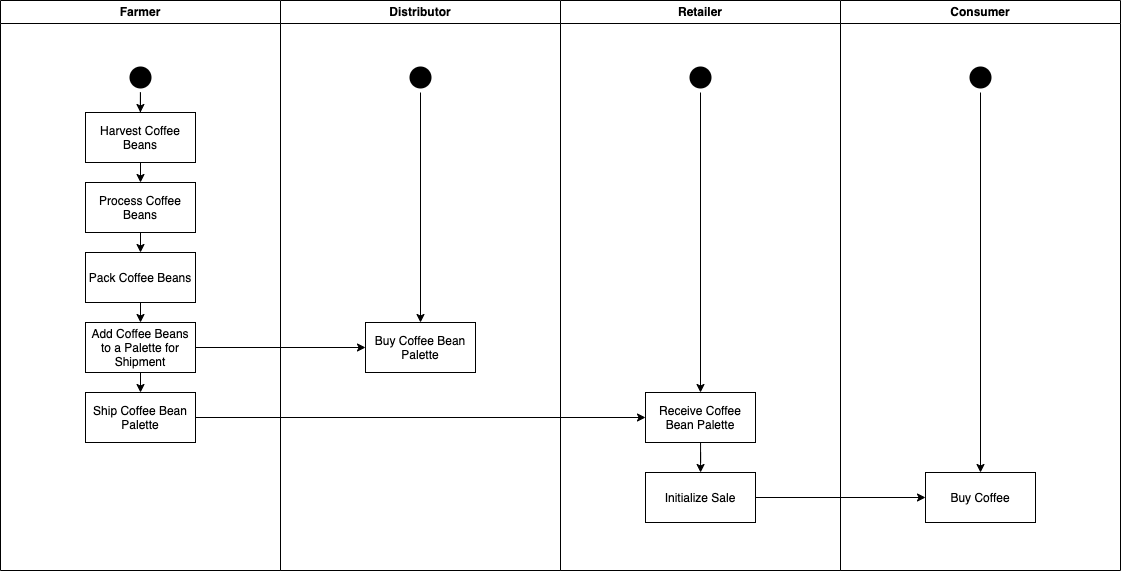

The diagram above was exported from draw.io. Its source (the exported page's mxGraphModel, read from the mxfile embedded in the PNG):
<mxGraphModel dx="1305" dy="789" grid="1" gridSize="10" guides="1" tooltips="1" connect="1" arrows="1" fold="1" page="1" pageScale="1" pageWidth="1169" pageHeight="826" background="#FFFFFF" math="0" shadow="0">
  <root>
    <mxCell id="0" />
    <mxCell id="1" parent="0" />
    <mxCell id="2" value="Farmer" style="swimlane;whiteSpace=wrap;html=1;" parent="1" vertex="1">
      <mxGeometry x="24" y="128" width="280" height="570" as="geometry" />
    </mxCell>
    <mxCell id="KjfFoOoaBN4QGOkvyl1t-59" style="edgeStyle=orthogonalEdgeStyle;rounded=0;orthogonalLoop=1;jettySize=auto;html=1;exitX=0.5;exitY=1;exitDx=0;exitDy=0;strokeColor=#000000;" parent="2" source="KjfFoOoaBN4QGOkvyl1t-51" target="KjfFoOoaBN4QGOkvyl1t-53" edge="1">
      <mxGeometry relative="1" as="geometry" />
    </mxCell>
    <mxCell id="KjfFoOoaBN4QGOkvyl1t-51" value="" style="ellipse;html=1;shape=startState;fillColor=#000000;strokeColor=none;" parent="2" vertex="1">
      <mxGeometry x="125" y="62" width="30" height="30" as="geometry" />
    </mxCell>
    <mxCell id="KjfFoOoaBN4QGOkvyl1t-60" style="edgeStyle=orthogonalEdgeStyle;rounded=0;orthogonalLoop=1;jettySize=auto;html=1;exitX=0.5;exitY=1;exitDx=0;exitDy=0;entryX=0.5;entryY=0;entryDx=0;entryDy=0;strokeColor=#000000;" parent="2" source="KjfFoOoaBN4QGOkvyl1t-53" target="KjfFoOoaBN4QGOkvyl1t-56" edge="1">
      <mxGeometry relative="1" as="geometry" />
    </mxCell>
    <mxCell id="KjfFoOoaBN4QGOkvyl1t-53" value="Harvest Coffee Beans" style="html=1;align=center;whiteSpace=wrap;" parent="2" vertex="1">
      <mxGeometry x="85" y="112" width="110" height="50" as="geometry" />
    </mxCell>
    <mxCell id="KjfFoOoaBN4QGOkvyl1t-62" style="edgeStyle=orthogonalEdgeStyle;rounded=0;orthogonalLoop=1;jettySize=auto;html=1;exitX=0.5;exitY=1;exitDx=0;exitDy=0;entryX=0.5;entryY=0;entryDx=0;entryDy=0;strokeColor=#000000;" parent="2" source="KjfFoOoaBN4QGOkvyl1t-56" target="KjfFoOoaBN4QGOkvyl1t-61" edge="1">
      <mxGeometry relative="1" as="geometry" />
    </mxCell>
    <mxCell id="KjfFoOoaBN4QGOkvyl1t-56" value="Process Coffee Beans" style="html=1;align=center;whiteSpace=wrap;" parent="2" vertex="1">
      <mxGeometry x="85" y="182" width="110" height="50" as="geometry" />
    </mxCell>
    <mxCell id="KjfFoOoaBN4QGOkvyl1t-64" style="edgeStyle=orthogonalEdgeStyle;rounded=0;orthogonalLoop=1;jettySize=auto;html=1;exitX=0.5;exitY=1;exitDx=0;exitDy=0;entryX=0.5;entryY=0;entryDx=0;entryDy=0;strokeColor=#000000;" parent="2" source="KjfFoOoaBN4QGOkvyl1t-61" target="KjfFoOoaBN4QGOkvyl1t-63" edge="1">
      <mxGeometry relative="1" as="geometry" />
    </mxCell>
    <mxCell id="KjfFoOoaBN4QGOkvyl1t-61" value="Pack Coffee Beans" style="html=1;align=center;whiteSpace=wrap;" parent="2" vertex="1">
      <mxGeometry x="85" y="252" width="110" height="50" as="geometry" />
    </mxCell>
    <mxCell id="KjfFoOoaBN4QGOkvyl1t-66" style="edgeStyle=orthogonalEdgeStyle;rounded=0;orthogonalLoop=1;jettySize=auto;html=1;exitX=0.5;exitY=1;exitDx=0;exitDy=0;entryX=0.5;entryY=0;entryDx=0;entryDy=0;strokeColor=#000000;" parent="2" source="KjfFoOoaBN4QGOkvyl1t-63" target="KjfFoOoaBN4QGOkvyl1t-65" edge="1">
      <mxGeometry relative="1" as="geometry" />
    </mxCell>
    <mxCell id="KjfFoOoaBN4QGOkvyl1t-63" value="Add Coffee Beans to a Palette for Shipment" style="html=1;align=center;whiteSpace=wrap;" parent="2" vertex="1">
      <mxGeometry x="85" y="322" width="110" height="50" as="geometry" />
    </mxCell>
    <mxCell id="KjfFoOoaBN4QGOkvyl1t-65" value="Ship Coffee Bean Palette" style="html=1;align=center;whiteSpace=wrap;" parent="2" vertex="1">
      <mxGeometry x="85" y="392" width="110" height="50" as="geometry" />
    </mxCell>
    <mxCell id="KjfFoOoaBN4QGOkvyl1t-47" value="Distributor" style="swimlane;whiteSpace=wrap" parent="1" vertex="1">
      <mxGeometry x="304" y="128" width="280" height="570" as="geometry" />
    </mxCell>
    <mxCell id="KjfFoOoaBN4QGOkvyl1t-70" style="edgeStyle=orthogonalEdgeStyle;rounded=0;orthogonalLoop=1;jettySize=auto;html=1;exitX=0.5;exitY=1;exitDx=0;exitDy=0;strokeColor=#000000;" parent="KjfFoOoaBN4QGOkvyl1t-47" source="KjfFoOoaBN4QGOkvyl1t-67" target="KjfFoOoaBN4QGOkvyl1t-69" edge="1">
      <mxGeometry relative="1" as="geometry" />
    </mxCell>
    <mxCell id="KjfFoOoaBN4QGOkvyl1t-67" value="" style="ellipse;html=1;shape=startState;fillColor=#000000;strokeColor=none;" parent="KjfFoOoaBN4QGOkvyl1t-47" vertex="1">
      <mxGeometry x="125" y="62" width="30" height="30" as="geometry" />
    </mxCell>
    <mxCell id="KjfFoOoaBN4QGOkvyl1t-69" value="Buy Coffee Bean Palette" style="html=1;align=center;whiteSpace=wrap;" parent="KjfFoOoaBN4QGOkvyl1t-47" vertex="1">
      <mxGeometry x="85" y="322" width="110" height="50" as="geometry" />
    </mxCell>
    <mxCell id="KjfFoOoaBN4QGOkvyl1t-49" value="Retailer" style="swimlane;whiteSpace=wrap" parent="1" vertex="1">
      <mxGeometry x="584" y="128" width="280" height="570" as="geometry" />
    </mxCell>
    <mxCell id="KjfFoOoaBN4QGOkvyl1t-74" style="edgeStyle=orthogonalEdgeStyle;rounded=0;orthogonalLoop=1;jettySize=auto;html=1;exitX=0.5;exitY=1;exitDx=0;exitDy=0;entryX=0.5;entryY=0;entryDx=0;entryDy=0;strokeColor=#000000;" parent="KjfFoOoaBN4QGOkvyl1t-49" source="KjfFoOoaBN4QGOkvyl1t-72" target="KjfFoOoaBN4QGOkvyl1t-73" edge="1">
      <mxGeometry relative="1" as="geometry" />
    </mxCell>
    <mxCell id="KjfFoOoaBN4QGOkvyl1t-72" value="" style="ellipse;html=1;shape=startState;fillColor=#000000;strokeColor=none;" parent="KjfFoOoaBN4QGOkvyl1t-49" vertex="1">
      <mxGeometry x="125" y="62" width="30" height="30" as="geometry" />
    </mxCell>
    <mxCell id="juhBP3LOoG7Xs4A1u5Fl-13" value="" style="edgeStyle=orthogonalEdgeStyle;rounded=0;orthogonalLoop=1;jettySize=auto;html=1;" edge="1" parent="KjfFoOoaBN4QGOkvyl1t-49" source="KjfFoOoaBN4QGOkvyl1t-73" target="juhBP3LOoG7Xs4A1u5Fl-12">
      <mxGeometry relative="1" as="geometry" />
    </mxCell>
    <mxCell id="KjfFoOoaBN4QGOkvyl1t-73" value="Receive Coffee Bean Palette" style="html=1;align=center;whiteSpace=wrap;" parent="KjfFoOoaBN4QGOkvyl1t-49" vertex="1">
      <mxGeometry x="85" y="392" width="110" height="50" as="geometry" />
    </mxCell>
    <mxCell id="juhBP3LOoG7Xs4A1u5Fl-12" value="Initialize Sale" style="html=1;align=center;whiteSpace=wrap;" vertex="1" parent="KjfFoOoaBN4QGOkvyl1t-49">
      <mxGeometry x="85" y="472" width="110" height="50" as="geometry" />
    </mxCell>
    <mxCell id="KjfFoOoaBN4QGOkvyl1t-50" value="Consumer" style="swimlane;whiteSpace=wrap" parent="1" vertex="1">
      <mxGeometry x="864" y="128" width="280" height="570" as="geometry" />
    </mxCell>
    <mxCell id="KjfFoOoaBN4QGOkvyl1t-79" style="edgeStyle=orthogonalEdgeStyle;rounded=0;orthogonalLoop=1;jettySize=auto;html=1;exitX=0.5;exitY=1;exitDx=0;exitDy=0;entryX=0.5;entryY=0;entryDx=0;entryDy=0;strokeColor=#000000;" parent="KjfFoOoaBN4QGOkvyl1t-50" source="KjfFoOoaBN4QGOkvyl1t-76" target="KjfFoOoaBN4QGOkvyl1t-77" edge="1">
      <mxGeometry relative="1" as="geometry" />
    </mxCell>
    <mxCell id="KjfFoOoaBN4QGOkvyl1t-76" value="" style="ellipse;html=1;shape=startState;fillColor=#000000;strokeColor=none;" parent="KjfFoOoaBN4QGOkvyl1t-50" vertex="1">
      <mxGeometry x="125" y="62" width="30" height="30" as="geometry" />
    </mxCell>
    <mxCell id="KjfFoOoaBN4QGOkvyl1t-77" value="Buy Coffee" style="html=1;align=center;whiteSpace=wrap;" parent="KjfFoOoaBN4QGOkvyl1t-50" vertex="1">
      <mxGeometry x="85" y="472" width="110" height="50" as="geometry" />
    </mxCell>
    <mxCell id="KjfFoOoaBN4QGOkvyl1t-71" style="edgeStyle=orthogonalEdgeStyle;rounded=0;orthogonalLoop=1;jettySize=auto;html=1;exitX=1;exitY=0.5;exitDx=0;exitDy=0;entryX=0;entryY=0.5;entryDx=0;entryDy=0;strokeColor=#000000;" parent="1" source="KjfFoOoaBN4QGOkvyl1t-63" target="KjfFoOoaBN4QGOkvyl1t-69" edge="1">
      <mxGeometry relative="1" as="geometry" />
    </mxCell>
    <mxCell id="KjfFoOoaBN4QGOkvyl1t-75" style="edgeStyle=orthogonalEdgeStyle;rounded=0;orthogonalLoop=1;jettySize=auto;html=1;exitX=1;exitY=0.5;exitDx=0;exitDy=0;entryX=0;entryY=0.5;entryDx=0;entryDy=0;strokeColor=#000000;" parent="1" source="KjfFoOoaBN4QGOkvyl1t-65" target="KjfFoOoaBN4QGOkvyl1t-73" edge="1">
      <mxGeometry relative="1" as="geometry" />
    </mxCell>
    <mxCell id="juhBP3LOoG7Xs4A1u5Fl-14" style="edgeStyle=orthogonalEdgeStyle;rounded=0;orthogonalLoop=1;jettySize=auto;html=1;exitX=1;exitY=0.5;exitDx=0;exitDy=0;entryX=0;entryY=0.5;entryDx=0;entryDy=0;" edge="1" parent="1" source="juhBP3LOoG7Xs4A1u5Fl-12" target="KjfFoOoaBN4QGOkvyl1t-77">
      <mxGeometry relative="1" as="geometry" />
    </mxCell>
  </root>
</mxGraphModel>